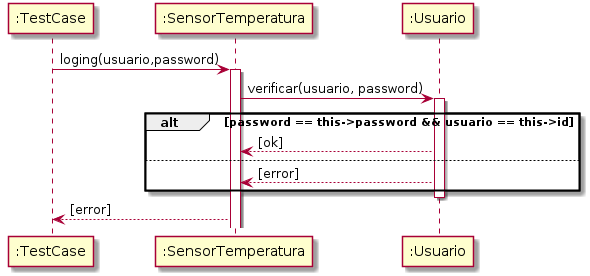

The diagram above was rendered by PlantUML. Its source (embedded in the PNG):
@startuml
":TestCase" -> ":SensorTemperatura": loging(usuario,password)

activate ":SensorTemperatura"
        ":SensorTemperatura" -> ":Usuario": verificar(usuario, password)
        activate ":Usuario"
                alt password == this->password && usuario == this->id
                        ":Usuario" --> ":SensorTemperatura": [ok]
                else  
                        ":Usuario" --> ":SensorTemperatura": [error]
                end
        deactivate ":Usuario"
        ":SensorTemperatura" --> ":TestCase": [error]

@enduml